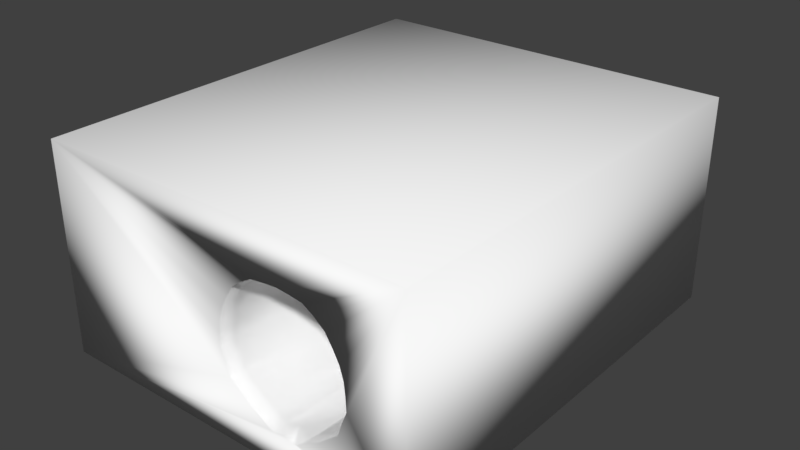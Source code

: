 # Source: TunnelTURN90DEGREE_Zeek.blend  (saved by Blender 2.78.0; exported with 4.5.12 LTS)
import bpy
from mathutils import Matrix  # noqa: F401  (used for matrix-valued properties, if any)

bpy.ops.wm.read_factory_settings(use_empty=True)
scene = bpy.context.scene
scene.name = 'Scene'

# ---- collections
col_collection_1 = bpy.data.collections.new('Collection 1'); scene.collection.children.link(col_collection_1)

# ---- materials (node trees are filled in below, after node groups)
mat_material = bpy.data.materials.new('Material')
mat_material.alpha_threshold = 0.0
mat_material.use_transparent_shadow = False
mat_material.diffuse_color = (0.95, 0.95, 0.95, 1.0)
mat_material.roughness = 0.5

# ---- material node trees

# ---- world
world_world = bpy.data.worlds.new('World'); scene.world = world_world
world_world.color = (0.05088, 0.05088, 0.05088)
world_world.use_sun_shadow = False
world_world.sun_shadow_jitter_overblur = 0.0
world_world.cycles.sampling_method = 'MANUAL'

# ---- meshes
me_cube_002 = bpy.data.meshes.new('Cube.002')
me_cube_002.from_pydata([(-3.501, 6.051, -7.974), (-4.425, 5.809, -5.733), (-5.28, 5.447, -3.502), (-5.806, 4.528, -1.386), (-5.846, 2.996, -0.02086), (-5.773, 1.348, 1.263), (-5.76, -0.2048, 2.527), (-6.063, -1.8, 3.595), (-6.338, -3.6, 3.891), (-6.088, -5.482, 3.83), (-5.76, -7.388, 3.667), (-5.76, -9.253, 3.647), (-5.641, -9.253, 4.317), (-6.052, -7.385, 4.385), (-5.937, -5.455, 4.523), (-5.972, -3.526, 4.571), (-5.938, -1.592, 4.221), (-5.775, 0.07776, 3.115), (-5.654, 1.658, 1.829), (-5.731, 3.336, 0.5009), (-5.7, 4.909, -0.9338), (-5.202, 5.949, -3.252), (-4.356, 6.352, -5.551), (-3.437, 6.614, -7.822), (-2.609, 6.961, -9.933), (-5.606, -9.255, 5.034), (-5.787, -7.396, 5.09), (-6.068, -5.441, 5.29), (-5.886, -3.412, 5.261), (-5.778, -1.36, 4.821), (-5.701, 0.3719, 3.741), (-5.749, 2.001, 2.462), (-5.389, 3.665, 1.006), (-5.36, 5.276, -0.4921), (-4.891, 6.432, -2.99), (-4.314, 6.923, -5.362), (-3.479, 7.222, -7.67), (-2.376, 7.515, -9.77), (-4.933, -9.257, 5.638), (-5.121, -7.394, 5.726), (-5.463, -5.421, 5.97), (-5.509, -3.318, 5.959), (-5.532, -1.13, 5.514), (-5.174, 0.6699, 4.279), (-4.769, 2.238, 2.886), (-5.165, 4.025, 1.552), (-5.061, 5.674, -0.0362), (-4.398, 6.888, -2.725), (-3.822, 7.442, -5.14), (-2.986, 7.762, -7.473), (-1.781, 8.0, -9.581), (-4.146, -9.267, 6.17), (-4.392, -7.478, 6.315), (-4.775, -5.379, 6.656), (-4.971, -3.178, 6.737), (-4.425, -0.9236, 5.99), (-4.734, 1.012, 4.94), (-4.327, 2.605, 3.465), (-4.465, 4.373, 2.051), (-4.091, 5.928, 0.3084), (-3.897, 7.362, -2.413), (-3.103, 7.903, -4.911), (-2.214, 8.227, -7.268), (-1.064, 8.437, -9.389), (-2.989, -9.253, 6.502), (-3.042, -7.388, 6.552), (-3.425, -5.36, 7.003), (-3.307, -3.284, 6.893), (-3.276, -0.8874, 6.363), (-3.611, 1.191, 5.347), (-3.049, 2.677, 3.694), (-3.184, 4.489, 2.284), (-3.299, 6.245, 0.6986), (-3.316, 7.894, -2.051), (-2.446, 8.458, -4.651), (-1.153, 8.528, -7.065), (-0.3588, 8.963, -9.26), (-1.911, -9.253, 6.819), (-1.988, -7.393, 6.922), (-2.2, -5.346, 7.354), (-2.133, -3.262, 7.242), (-2.215, -0.8007, 6.839), (-2.193, 1.282, 5.563), (-2.023, 2.856, 4.03), (-2.035, 4.61, 2.491), (-2.042, 6.334, 0.852), (-1.824, 7.958, -1.987), (-1.257, 8.705, -4.394), (0.01649, 8.709, -6.894), (0.6718, 9.305, -9.06), (-0.7414, -9.253, 7.014), (-0.7863, -7.398, 7.149), (-0.9127, -5.37, 7.641), (-0.8842, -3.27, 7.56), (-0.8726, -0.9259, 7.05), (-0.7548, 1.187, 5.486), (-0.7554, 2.891, 4.118), (-0.8631, 4.711, 2.672), (-0.8893, 6.454, 1.041), (-0.5995, 8.075, -1.833), (0.1216, 8.708, -4.27), (1.044, 9.141, -6.665), (1.861, 9.537, -8.809), (0.4751, -9.253, 7.085), (0.4746, -7.395, 7.233), (0.4515, -5.369, 7.437), (0.4739, -3.274, 7.571), (0.4598, -0.9732, 7.037), (0.4791, 1.266, 5.638), (0.4476, 3.031, 4.411), (0.3286, 4.791, 2.836), (0.3238, 6.659, 1.325), (0.6511, 8.031, -1.761), (1.444, 8.612, -4.221), (2.333, 9.16, -6.526), (3.17, 9.31, -8.683), (1.748, -9.292, 7.171), (1.781, -7.391, 7.241), (1.72, -5.391, 7.184), (1.834, -3.279, 7.522), (1.722, -0.9542, 6.759), (1.696, 1.183, 5.434), (1.688, 2.878, 4.064), (1.583, 4.702, 2.693), (1.662, 6.64, 1.368), (1.852, 7.979, -1.688), (2.681, 8.631, -4.087), (3.595, 9.029, -6.417), (4.375, 9.253, -8.555), (2.861, -9.253, 6.819), (2.861, -7.393, 6.819), (2.861, -5.4, 6.929), (2.861, -3.319, 6.93), (2.861, -0.8763, 6.438), (2.861, 1.114, 5.222), (2.86, 2.79, 3.88), (2.981, 4.729, 2.8), (2.961, 6.532, 1.279), (3.013, 7.832, -1.658), (3.905, 8.498, -3.998), (4.784, 8.807, -6.334), (5.535, 9.081, -8.455), (4.167, -9.254, 6.689), (3.946, -7.393, 6.507), (3.939, -5.41, 6.614), (3.939, -3.337, 6.627), (3.939, -0.8855, 6.119), (3.955, 1.001, 4.938), (4.306, 2.745, 3.843), (4.271, 4.577, 2.638), (4.315, 6.373, 1.155), (4.249, 7.695, -1.64), (5.068, 8.244, -3.95), (5.862, 8.489, -6.283), (6.597, 8.796, -8.384), (4.884, -9.253, 6.075), (4.884, -7.393, 6.075), (4.884, -5.423, 6.191), (4.884, -3.369, 6.219), (5.011, -0.9632, 5.778), (5.357, 0.9317, 4.759), (5.285, 2.54, 3.422), (5.597, 4.389, 2.317), (5.493, 6.13, 0.8547), (5.404, 7.459, -1.626), (6.33, 8.016, -3.889), (6.812, 8.106, -6.262), (7.553, 8.437, -8.357), (5.66, -9.253, 5.555), (5.66, -7.393, 5.555), (5.663, -5.437, 5.678), (6.152, -3.392, 5.879), (6.229, -1.072, 5.444), (5.857, 0.636, 4.153), (6.249, 2.299, 2.957), (5.962, 3.994, 1.709), (6.267, 5.774, 0.4389), (6.371, 7.02, -1.746), (7.215, 7.547, -3.954), (7.835, 7.735, -6.245), (8.351, 8.0, -8.368), (6.245, -9.253, 4.962), (6.306, -7.393, 4.974), (6.905, -5.449, 5.229), (6.531, -3.461, 5.224), (6.236, -1.343, 4.736), (6.749, 0.4026, 3.686), (6.795, 1.993, 2.381), (6.14, 3.628, 1.106), (6.266, 5.275, -0.1172), (7.062, 6.555, -1.914), (7.866, 6.978, -4.076), (8.673, 7.241, -6.275), (8.96, 7.501, -8.416), (7.19, -9.253, 4.38), (7.313, -7.393, 4.377), (6.992, -5.471, 4.504), (6.993, -3.531, 4.565), (7.122, -1.555, 4.222), (7.08, 0.1017, 3.096), (6.591, 1.624, 1.721), (6.502, 3.298, 0.5972), (6.508, 4.888, -0.5818), (7.178, 5.977, -2.14), (8.194, 6.375, -4.229), (8.931, 6.623, -6.387), (9.377, 6.96, -8.498), (6.711, -9.253, 3.647), (7.369, -7.393, 3.647), (7.032, -5.493, 3.791), (7.436, -3.603, 3.881), (7.194, -1.798, 3.588), (6.71, -0.2175, 2.47), (6.71, 1.306, 1.159), (6.627, 2.96, 0.06625), (6.632, 4.511, -1.047), (7.502, 5.432, -2.36), (7.996, 5.78, -4.4), (9.467, 6.027, -6.472), (7.19, -9.253, 2.914), (7.313, -7.393, 2.917), (6.992, -5.514, 3.077), (6.993, -3.673, 3.198), (7.122, -2.041, 2.947), (7.08, -0.5371, 1.846), (6.591, 0.9872, 0.6008), (6.511, 2.625, -0.4645), (6.532, 4.135, -1.516), (7.264, 4.889, -2.63), (8.299, 5.197, -4.574), (9.041, 5.431, -6.664), (9.481, 5.831, -8.761), (6.245, -9.253, 2.332), (6.306, -7.393, 2.321), (6.905, -5.536, 2.353), (6.531, -3.742, 2.541), (6.236, -2.254, 2.429), (6.749, -0.8406, 1.256), (6.795, 0.6198, -0.04287), (6.158, 2.306, -0.9712), (6.316, 3.756, -1.986), (7.238, 4.324, -2.917), (8.079, 4.597, -4.777), (8.896, 4.815, -6.839), (9.163, 5.291, -8.93), (5.66, -9.253, 1.74), (5.66, -7.393, 1.74), (5.663, -5.549, 1.896), (6.152, -3.811, 1.887), (6.229, -2.535, 1.725), (5.857, -1.077, 0.7948), (6.249, 0.296, -0.5902), (5.99, 1.918, -1.536), (6.35, 3.296, -2.546), (6.621, 3.857, -3.183), (7.529, 4.026, -4.997), (8.148, 4.317, -7.04), (8.645, 4.792, -9.113), (4.884, -9.253, 1.22), (4.884, -7.393, 1.22), (4.884, -5.563, 1.38), (4.884, -3.839, 1.528), (5.011, -2.653, 1.396), (5.357, -1.377, 0.2039), (5.285, 0.04228, -1.024), (5.636, 1.527, -2.129), (5.601, 2.93, -2.993), (5.723, 3.414, -3.466), (6.727, 3.555, -5.216), (7.194, 3.942, -7.23), (7.928, 4.355, -9.306), (4.167, -9.254, 0.6053), (3.946, -7.393, 0.7872), (3.939, -5.575, 0.9558), (3.939, -3.874, 1.106), (3.939, -2.74, 1.063), (3.955, -1.444, 0.05157), (4.306, -0.1845, -1.403), (4.315, 1.304, -2.445), (4.44, 2.653, -3.327), (4.607, 3.176, -3.675), (5.506, 3.322, -5.414), (6.314, 3.558, -7.429), (7.037, 3.995, -9.5), (2.861, -9.253, 0.4755), (2.861, -7.393, 0.4755), (2.861, -5.584, 0.6433), (2.861, -3.897, 0.7897), (2.861, -2.76, 0.7576), (2.861, -1.556, -0.2001), (2.861, -0.1717, -1.454), (3.031, 1.201, -2.662), (3.098, 2.511, -3.54), (3.394, 3.025, -3.832), (4.388, 3.068, -5.616), (5.295, 3.24, -7.628), (6.028, 3.715, -9.702), (1.748, -9.292, 0.124), (1.781, -7.391, 0.05334), (1.72, -5.594, 0.3966), (1.834, -3.949, 0.1887), (1.722, -2.672, 0.4494), (1.696, -1.62, -0.3729), (1.691, -0.251, -1.606), (1.631, 1.27, -2.617), (1.806, 2.403, -3.701), (2.255, 2.881, -4.009), (3.187, 2.94, -5.791), (4.149, 3.021, -7.819), (4.899, 3.544, -9.882), (0.4751, -9.253, 0.2098), (0.4745, -7.395, 0.06145), (0.4515, -5.599, 0.1584), (0.4739, -3.954, 0.141), (0.4598, -2.732, 0.2039), (0.4791, -1.69, -0.56), (0.4535, -0.4208, -1.896), (0.3796, 1.165, -2.764), (0.4702, 2.398, -3.749), (1.059, 2.837, -4.151), (1.945, 2.968, -5.924), (2.915, 2.893, -7.998), (-0.7414, -9.253, 0.2802), (-0.7863, -7.398, 0.1453), (-0.9127, -5.625, -0.02791), (-0.8842, -3.965, 0.1648), (-0.8726, -2.741, 0.1757), (-0.7548, -1.612, -0.4004), (-0.746, -0.2418, -1.611), (-0.814, 1.267, -2.632), (-0.7571, 2.605, -3.532), (-0.1857, 2.798, -4.294), (0.6371, 2.873, -6.06), (1.624, 2.918, -8.14), (-1.911, -9.253, 0.4755), (-1.988, -7.393, 0.3722), (-2.2, -5.596, 0.2783), (-2.133, -3.939, 0.5082), (-2.215, -2.836, 0.3606), (-2.193, -1.636, -0.5365), (-2.011, -0.1802, -1.524), (-1.988, 1.378, -2.473), (-1.917, 2.728, -3.411), (-1.431, 2.923, -4.357), (-0.7435, 2.887, -6.203), (0.5169, 3.362, -8.171), (-2.989, -9.253, 0.7928), (-3.042, -7.393, 0.7494), (-3.425, -5.595, 0.6458), (-3.307, -3.918, 0.8787), (-3.276, -2.755, 0.8324), (-3.611, -1.541, -0.3349), (-3.038, 0.006838, -1.18), (-3.14, 1.505, -2.283), (-3.178, 2.813, -3.324), (-2.934, 2.958, -4.424), (-1.978, 3.157, -6.301), (-0.6896, 3.558, -8.262), (-4.146, -9.267, 1.125), (-4.392, -7.484, 0.9913), (-4.775, -5.596, 1.01), (-4.971, -3.833, 1.05), (-4.425, -2.617, 1.153), (-4.734, -1.347, 0.05395), (-4.316, 0.1539, -0.9891), (-4.425, 1.655, -2.097), (-3.993, 3.13, -2.981), (-3.598, 3.516, -4.255), (-2.732, 3.715, -6.214), (-1.807, 3.871, -8.325), (-4.933, -9.257, 1.657), (-5.121, -7.406, 1.607), (-5.463, -5.585, 1.696), (-5.509, -3.786, 1.837), (-5.532, -2.451, 1.649), (-5.174, -1.04, 0.7376), (-4.76, 0.4549, -0.3597), (-5.135, 1.971, -1.584), (-4.981, 3.398, -2.709), (-4.173, 4.003, -4.097), (-3.533, 4.176, -6.155), (-2.666, 4.34, -8.305), (-5.606, -9.255, 2.26), (-5.787, -7.405, 2.248), (-6.068, -5.552, 2.375), (-5.886, -3.717, 2.532), (-5.778, -2.214, 2.344), (-5.701, -0.7956, 1.318), (-5.745, 0.6912, 0.07133), (-5.37, 2.327, -1.04), (-5.308, 3.78, -2.254), (-4.736, 4.46, -3.928), (-4.117, 4.695, -6.054), (-3.26, 4.882, -8.239), (-5.641, -9.253, 2.978), (-6.052, -7.389, 2.954), (-5.937, -5.508, 3.139), (-5.972, -3.673, 3.215), (-5.938, -2.012, 2.963), (-5.775, -0.4901, 1.937), (-5.652, 1.038, 0.6991), (-5.722, 2.655, -0.5406), (-5.673, 4.147, -1.832), (-5.123, 4.944, -3.73), (-4.259, 5.265, -5.889), (-3.332, 5.488, -8.096), (-10.0, -10.0, -10.0), (-10.0, -10.0, 10.0), (-10.0, 10.0, -10.0), (-10.0, 10.0, 10.0), (10.0, -10.0, -10.0), (10.0, -10.0, 10.0), (10.0, 10.0, -10.0), (10.0, 10.0, 10.0), (6.949, -10.0, 4.355), (6.998, -10.0, 4.086), (6.949, -10.0, 2.94), (6.71, -10.0, 3.647), (6.241, -10.0, 4.962), (6.241, -10.0, 2.333), (5.66, -10.0, 1.74), (4.884, -10.0, 1.22), (4.098, -10.0, 0.6621), (2.885, -10.0, 0.4435), (0.4751, -10.0, 7.083), (1.726, -10.0, 0.184), (-0.7414, -10.0, 0.2802), (0.4751, -10.0, 0.2116), (-0.7414, -10.0, 7.014), (-1.911, -10.0, 6.819), (-1.911, -10.0, 0.4755), (-2.989, -10.0, 6.502), (-5.641, -10.0, 4.317), (-5.76, -10.0, 3.647), (5.66, -10.0, 5.555), (4.884, -10.0, 6.075), (4.098, -10.0, 6.632), (1.726, -10.0, 7.111), (2.885, -10.0, 6.851), (-2.989, -10.0, 0.7928), (-4.062, -10.0, 6.132), (-4.843, -10.0, 5.605), (-4.062, -10.0, 1.163), (-5.477, -10.0, 5.005), (-4.843, -10.0, 1.69), (-5.477, -10.0, 2.29), (-5.641, -10.0, 2.978), (2.335, 3.224, -10.0), (3.69, 3.476, -10.0), (3.987, 3.5, -10.0), (6.166, 3.742, -10.0), (4.952, 3.551, -10.0), (1.079, 3.488, -10.0), (-0.05341, 3.795, -10.0), (7.235, 4.085, -10.0), (8.202, 4.479, -10.0), (-0.8763, 4.273, -10.0), (-1.677, 4.719, -10.0), (9.957, 6.054, -10.0), (9.585, 5.483, -10.0), (8.996, 4.951, -10.0), (-2.325, 5.221, -10.0), (-2.583, 5.799, -10.0), (10.0, 6.285, -7.911), (10.0, 6.563, -8.558), (10.0, 6.219, -8.639), (10.0, 7.197, -10.0), (9.955, 7.228, -10.0), (10.0, 6.262, -10.0), (-2.691, 6.383, -10.0), (-2.633, 6.698, -10.0), (-2.583, 6.973, -10.0), (9.585, 7.785, -10.0), (8.996, 8.292, -10.0), (-1.616, 8.075, -10.0), (-2.277, 7.555, -10.0), (8.202, 8.732, -10.0), (7.235, 9.086, -10.0), (6.258, 9.504, -10.0), (5.028, 9.698, -10.0), (3.686, 9.722, -10.0), (2.302, 9.775, -10.0), (1.082, 9.43, -10.0), (-0.05229, 9.086, -10.0), (-0.8222, 8.547, -10.0)], [], [(11, 12, 432, 433), (12, 25, 443, 432), (25, 38, 441, 443), (38, 51, 440, 441), (51, 64, 431, 440), (64, 77, 429, 431), (77, 90, 428, 429), (90, 103, 424, 428), (103, 116, 437, 424), (116, 129, 438, 437), (129, 142, 436, 438), (142, 155, 435, 436), (155, 168, 434, 435), (168, 181, 418, 434), (181, 194, 414, 418), (194, 207, 417, 415, 414), (207, 219, 416, 417), (219, 232, 419, 416), (232, 245, 420, 419), (245, 258, 421, 420), (258, 271, 422, 421), (271, 284, 423, 422), (284, 297, 425, 423), (297, 310, 427, 425), (310, 322, 426, 427), (322, 334, 430, 426), (334, 346, 439, 430), (346, 358, 442, 439), (358, 370, 444, 442), (370, 382, 445, 444), (382, 394, 446, 445), (394, 11, 433, 446), (405, 0, 1, 404), (404, 1, 2, 403), (403, 2, 3, 402), (402, 3, 4, 401), (401, 4, 5, 400), (400, 5, 6, 399), (399, 6, 7, 398), (398, 7, 8, 397), (397, 8, 9, 396), (396, 9, 10, 395), (395, 10, 11, 394), (393, 405, 404, 392), (392, 404, 403, 391), (391, 403, 402, 390), (390, 402, 401, 389), (389, 401, 400, 388), (388, 400, 399, 387), (387, 399, 398, 386), (386, 398, 397, 385), (385, 397, 396, 384), (384, 396, 395, 383), (383, 395, 394, 382), (381, 393, 392, 380), (380, 392, 391, 379), (379, 391, 390, 378), (378, 390, 389, 377), (377, 389, 388, 376), (376, 388, 387, 375), (375, 387, 386, 374), (374, 386, 385, 373), (373, 385, 384, 372), (372, 384, 383, 371), (371, 383, 382, 370), (369, 381, 380, 368), (368, 380, 379, 367), (367, 379, 378, 366), (366, 378, 377, 365), (365, 377, 376, 364), (364, 376, 375, 363), (363, 375, 374, 362), (362, 374, 373, 361), (361, 373, 372, 360), (360, 372, 371, 359), (359, 371, 370, 358), (357, 369, 368, 356), (356, 368, 367, 355), (355, 367, 366, 354), (354, 366, 365, 353), (353, 365, 364, 352), (352, 364, 363, 351), (351, 363, 362, 350), (350, 362, 361, 349), (349, 361, 360, 348), (348, 360, 359, 347), (347, 359, 358, 346), (345, 357, 356, 344), (344, 356, 355, 343), (343, 355, 354, 342), (342, 354, 353, 341), (341, 353, 352, 340), (340, 352, 351, 339), (339, 351, 350, 338), (338, 350, 349, 337), (337, 349, 348, 336), (336, 348, 347, 335), (335, 347, 346, 334), (333, 345, 344, 332), (332, 344, 343, 331), (331, 343, 342, 330), (330, 342, 341, 329), (329, 341, 340, 328), (328, 340, 339, 327), (327, 339, 338, 326), (326, 338, 337, 325), (325, 337, 336, 324), (324, 336, 335, 323), (323, 335, 334, 322), (321, 333, 332, 320), (320, 332, 331, 319), (319, 331, 330, 318), (318, 330, 329, 317), (317, 329, 328, 316), (316, 328, 327, 315), (315, 327, 326, 314), (314, 326, 325, 313), (313, 325, 324, 312), (312, 324, 323, 311), (311, 323, 322, 310), (309, 449, 448, 321, 308), (308, 321, 320, 307), (307, 320, 319, 306), (306, 319, 318, 305), (305, 318, 317, 304), (304, 317, 316, 303), (303, 316, 315, 302), (302, 315, 314, 301), (301, 314, 313, 300), (300, 313, 312, 299), (299, 312, 311, 298), (298, 311, 310, 297), (296, 309, 308, 295), (295, 308, 307, 294), (294, 307, 306, 293), (293, 306, 305, 292), (292, 305, 304, 291), (291, 304, 303, 290), (290, 303, 302, 289), (289, 302, 301, 288), (288, 301, 300, 287), (287, 300, 299, 286), (286, 299, 298, 285), (285, 298, 297, 284), (283, 296, 295, 282), (282, 295, 294, 281), (281, 294, 293, 280), (280, 293, 292, 279), (279, 292, 291, 278), (278, 291, 290, 277), (277, 290, 289, 276), (276, 289, 288, 275), (275, 288, 287, 274), (274, 287, 286, 273), (273, 286, 285, 272), (272, 285, 284, 271), (270, 283, 282, 269), (269, 282, 281, 268), (268, 281, 280, 267), (267, 280, 279, 266), (266, 279, 278, 265), (265, 278, 277, 264), (264, 277, 276, 263), (263, 276, 275, 262), (262, 275, 274, 261), (261, 274, 273, 260), (260, 273, 272, 259), (259, 272, 271, 258), (257, 270, 269, 256), (256, 269, 268, 255), (255, 268, 267, 254), (254, 267, 266, 253), (253, 266, 265, 252), (252, 265, 264, 251), (251, 264, 263, 250), (250, 263, 262, 249), (249, 262, 261, 248), (248, 261, 260, 247), (247, 260, 259, 246), (246, 259, 258, 245), (244, 257, 256, 243), (243, 256, 255, 242), (242, 255, 254, 241), (241, 254, 253, 240), (240, 253, 252, 239), (239, 252, 251, 238), (238, 251, 250, 237), (237, 250, 249, 236), (236, 249, 248, 235), (235, 248, 247, 234), (234, 247, 246, 233), (233, 246, 245, 232), (231, 244, 243, 230), (230, 243, 242, 229), (229, 242, 241, 228), (228, 241, 240, 227), (227, 240, 239, 226), (226, 239, 238, 225), (225, 238, 237, 224), (224, 237, 236, 223), (223, 236, 235, 222), (222, 235, 234, 221), (221, 234, 233, 220), (220, 233, 232, 219), (218, 230, 229, 217), (217, 229, 228, 216), (216, 228, 227, 215), (215, 227, 226, 214), (214, 226, 225, 213), (213, 225, 224, 212), (212, 224, 223, 211), (211, 223, 222, 210), (210, 222, 221, 209), (209, 221, 220, 208), (208, 220, 219, 207), (206, 464, 463, 218, 205), (205, 218, 217, 204), (204, 217, 216, 203), (203, 216, 215, 202), (202, 215, 214, 201), (201, 214, 213, 200), (200, 213, 212, 199), (199, 212, 211, 198), (198, 211, 210, 197), (197, 210, 209, 196), (196, 209, 208, 195), (195, 208, 207, 194), (193, 206, 205, 192), (192, 205, 204, 191), (191, 204, 203, 190), (190, 203, 202, 189), (189, 202, 201, 188), (188, 201, 200, 187), (187, 200, 199, 186), (186, 199, 198, 185), (185, 198, 197, 184), (184, 197, 196, 183), (183, 196, 195, 182), (182, 195, 194, 181), (180, 193, 192, 179), (179, 192, 191, 178), (178, 191, 190, 177), (177, 190, 189, 176), (176, 189, 188, 175), (175, 188, 187, 174), (174, 187, 186, 173), (173, 186, 185, 172), (172, 185, 184, 171), (171, 184, 183, 170), (170, 183, 182, 169), (169, 182, 181, 168), (167, 180, 179, 166), (166, 179, 178, 165), (165, 178, 177, 164), (164, 177, 176, 163), (163, 176, 175, 162), (162, 175, 174, 161), (161, 174, 173, 160), (160, 173, 172, 159), (159, 172, 171, 158), (158, 171, 170, 157), (157, 170, 169, 156), (156, 169, 168, 155), (154, 167, 166, 153), (153, 166, 165, 152), (152, 165, 164, 151), (151, 164, 163, 150), (150, 163, 162, 149), (149, 162, 161, 148), (148, 161, 160, 147), (147, 160, 159, 146), (146, 159, 158, 145), (145, 158, 157, 144), (144, 157, 156, 143), (143, 156, 155, 142), (141, 154, 153, 140), (140, 153, 152, 139), (139, 152, 151, 138), (138, 151, 150, 137), (137, 150, 149, 136), (136, 149, 148, 135), (135, 148, 147, 134), (134, 147, 146, 133), (133, 146, 145, 132), (132, 145, 144, 131), (131, 144, 143, 130), (130, 143, 142, 129), (128, 141, 140, 127), (127, 140, 139, 126), (126, 139, 138, 125), (125, 138, 137, 124), (124, 137, 136, 123), (123, 136, 135, 122), (122, 135, 134, 121), (121, 134, 133, 120), (120, 133, 132, 119), (119, 132, 131, 118), (118, 131, 130, 117), (117, 130, 129, 116), (115, 128, 127, 114), (114, 127, 126, 113), (113, 126, 125, 112), (112, 125, 124, 111), (111, 124, 123, 110), (110, 123, 122, 109), (109, 122, 121, 108), (108, 121, 120, 107), (107, 120, 119, 106), (106, 119, 118, 105), (105, 118, 117, 104), (104, 117, 116, 103), (102, 115, 114, 101), (101, 114, 113, 100), (100, 113, 112, 99), (99, 112, 111, 98), (98, 111, 110, 97), (97, 110, 109, 96), (96, 109, 108, 95), (95, 108, 107, 94), (94, 107, 106, 93), (93, 106, 105, 92), (92, 105, 104, 91), (91, 104, 103, 90), (89, 102, 101, 88), (88, 101, 100, 87), (87, 100, 99, 86), (86, 99, 98, 85), (85, 98, 97, 84), (84, 97, 96, 83), (83, 96, 95, 82), (82, 95, 94, 81), (81, 94, 93, 80), (80, 93, 92, 79), (79, 92, 91, 78), (78, 91, 90, 77), (76, 89, 88, 75), (75, 88, 87, 74), (74, 87, 86, 73), (73, 86, 85, 72), (72, 85, 84, 71), (71, 84, 83, 70), (70, 83, 82, 69), (69, 82, 81, 68), (68, 81, 80, 67), (67, 80, 79, 66), (66, 79, 78, 65), (65, 78, 77, 64), (63, 76, 75, 62), (62, 75, 74, 61), (61, 74, 73, 60), (60, 73, 72, 59), (59, 72, 71, 58), (58, 71, 70, 57), (57, 70, 69, 56), (56, 69, 68, 55), (55, 68, 67, 54), (54, 67, 66, 53), (53, 66, 65, 52), (52, 65, 64, 51), (50, 63, 62, 49), (49, 62, 61, 48), (48, 61, 60, 47), (47, 60, 59, 46), (46, 59, 58, 45), (45, 58, 57, 44), (44, 57, 56, 43), (43, 56, 55, 42), (42, 55, 54, 41), (41, 54, 53, 40), (40, 53, 52, 39), (39, 52, 51, 38), (37, 50, 49, 36), (36, 49, 48, 35), (35, 48, 47, 34), (34, 47, 46, 33), (33, 46, 45, 32), (32, 45, 44, 31), (31, 44, 43, 30), (30, 43, 42, 29), (29, 42, 41, 28), (28, 41, 40, 27), (27, 40, 39, 26), (26, 39, 38, 25), (24, 37, 36, 23), (23, 36, 35, 22), (22, 35, 34, 21), (21, 34, 33, 20), (20, 33, 32, 19), (19, 32, 31, 18), (18, 31, 30, 17), (17, 30, 29, 16), (16, 29, 28, 15), (15, 28, 27, 14), (14, 27, 26, 13), (13, 26, 25, 12), (0, 23, 22, 1), (1, 22, 21, 2), (2, 21, 20, 3), (3, 20, 19, 4), (4, 19, 18, 5), (5, 18, 17, 6), (6, 17, 16, 7), (7, 16, 15, 8), (8, 15, 14, 9), (9, 14, 13, 10), (10, 13, 12, 11), (406, 407, 409, 408), (408, 409, 413, 412), (412, 413, 411, 410, 468, 465, 463, 464, 466), (410, 411, 415, 417, 416, 419, 420, 421, 422, 423, 425, 427, 426, 430, 439, 442, 444, 445, 446, 433, 407, 406), (408, 412, 466, 467, 472, 473, 476, 477, 478, 479, 480, 481, 482, 483, 484, 474, 475, 471, 470, 469, 462, 461, 457, 456, 453, 452, 447, 448, 449, 451, 450, 454, 455, 460, 459, 458, 468, 410, 406), (413, 409, 407, 411), (457, 381, 369, 456), (459, 244, 231, 458), (449, 309, 451), (451, 309, 296, 450), (481, 102, 89, 482), (465, 231, 230, 218, 463), (462, 405, 393, 461), (453, 357, 345, 452), (460, 257, 244, 459), (456, 369, 357, 453), (476, 167, 154, 477), (447, 333, 321, 448), (470, 24, 23, 0, 469), (458, 231, 465, 468), (482, 89, 76, 483), (452, 345, 333, 447), (454, 283, 270, 455), (483, 76, 63, 484), (484, 63, 50, 474), (472, 193, 180, 473), (473, 180, 167, 476), (469, 0, 405, 462), (474, 50, 37, 475), (461, 393, 381, 457), (477, 154, 141, 478), (478, 141, 128, 479), (450, 296, 283, 454), (467, 206, 193, 472), (455, 270, 257, 460), (475, 37, 24, 471), (471, 24, 470), (407, 433, 432, 443, 441, 440, 431, 429, 428, 424, 437, 438, 436, 435, 434, 418, 414, 415, 411), (479, 128, 115, 480), (480, 115, 102, 481), (464, 206, 467, 466)])
me_cube_002.polygons.foreach_set('use_smooth', [True] * 447)
me_cube_002.materials.append(mat_material)
me_cube_002.use_remesh_preserve_volume = False
me_cube_002.use_remesh_preserve_attributes = False
me_cube_002.use_mirror_vertex_groups = False
me_cube_002.update()

# ---- objects
ob_cube_002 = bpy.data.objects.new('Cube.002', me_cube_002)

# ---- transforms, parenting, visibility, modifiers, constraints
ob_cube_002.location = (-4.558, 7.349, 20.79)
ob_cube_002.rotation_euler = (-0.0, 1.571, 0.0)
ob_cube_002.scale = (1.63, 3.449, 2.96)
ob_cube_002.lineart.crease_threshold = 0.0

# ---- collection membership
col_collection_1.objects.link(ob_cube_002)

# ---- scene / render settings (as saved in the file)
scene.frame_start = 1; scene.frame_end = 250; scene.frame_set(1)
scene.render.engine = 'BLENDER_EEVEE_NEXT'
scene.render.resolution_percentage = 50
scene.render.dither_intensity = 0.0
scene.cycles.use_denoising = False
scene.cycles.samples = 128
scene.cycles.sampling_pattern = 'TABULATED_SOBOL'
scene.cycles.light_sampling_threshold = 0.0
scene.cycles.use_adaptive_sampling = False
scene.cycles.use_light_tree = False
scene.cycles.blur_glossy = 0.0
scene.cycles.sample_clamp_indirect = 0.0
scene.view_settings.view_transform = 'Standard'
scene.unit_settings.scale_length = 0.1
bpy.context.view_layer.update()

# ---- added for rendering (the .blend has no active camera and no usable light): camera, sun
cam_auto = bpy.data.cameras.new('AutoCamera')
cam_auto.lens = 50.0
cam_auto.sensor_width = 36.0
cam_auto.clip_end = 1567.86
ob_auto_camera = bpy.data.objects.new('AutoCamera', cam_auto)
scene.collection.objects.link(ob_auto_camera)
ob_auto_camera.location = (84.7788, -99.8552, 92.2572)
ob_auto_camera.rotation_euler = (1.09748, -7.21219e-08, 0.694738)
scene.camera = ob_auto_camera
light_auto_sun = bpy.data.lights.new('AutoSun', 'SUN')
light_auto_sun.energy = 3.0
light_auto_sun.angle = 0.0523599
ob_auto_sun = bpy.data.objects.new('AutoSun', light_auto_sun)
scene.collection.objects.link(ob_auto_sun)
ob_auto_sun.rotation_euler = (0.872665, 0.174533, 0.523599)
bpy.context.view_layer.update()
